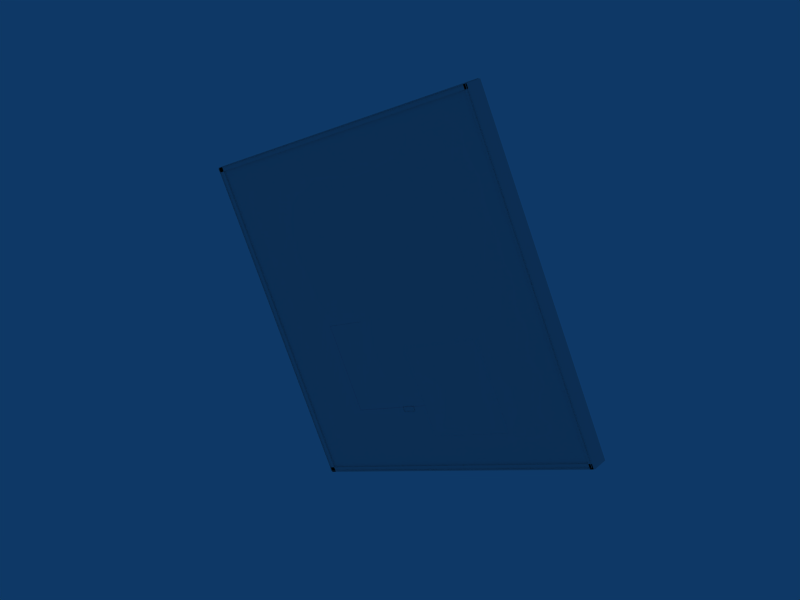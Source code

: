 # Source: GlassHouse.blend  (saved by Blender 2.43.0; exported with 4.5.12 LTS)
import bpy
from mathutils import Matrix  # noqa: F401  (used for matrix-valued properties, if any)

bpy.ops.wm.read_factory_settings(use_empty=True)
scene = bpy.context.scene
scene.name = 'Scene'

# ---- collections
col_collection_1 = bpy.data.collections.new('Collection 1'); scene.collection.children.link(col_collection_1)

# ---- materials (node trees are filled in below, after node groups)
mat_greatroombase = bpy.data.materials.new('GreatroomBase')
mat_greatroombase.alpha_threshold = 0.0
mat_greatroombase.diffuse_color = (1.0, 0.601, 0.7015, 1.0)
mat_greatroombase.roughness = 0.5
mat_greatroombase.line_color = (0.0, 0.0, 0.0, 1.0)
mat_sunroomfloor = bpy.data.materials.new('SunroomFloor')
mat_sunroomfloor.alpha_threshold = 0.0
mat_sunroomfloor.diffuse_color = (0.8871, 0.8, 0.8, 1.0)
mat_sunroomfloor.roughness = 0.5
mat_sunroomfloor.line_color = (0.0, 0.0, 0.0, 1.0)
mat_sunroomglass = bpy.data.materials.new('SunroomGlass')
mat_sunroomglass.alpha_threshold = 0.0
mat_sunroomglass.diffuse_color = (0.7129, 0.8, 0.9119, 1.0)
mat_sunroomglass.roughness = 0.5
mat_sunroomglass.line_color = (0.0, 0.0, 0.0, 0.49)
mat_roofing = bpy.data.materials.new('Roofing')
mat_roofing.alpha_threshold = 0.0
mat_roofing.roughness = 0.5
mat_roofing.line_color = (0.0, 0.0, 0.0, 1.0)
mat_posts = bpy.data.materials.new('Posts')
mat_posts.alpha_threshold = 0.0
mat_posts.diffuse_color = (0.3282, 0.3282, 0.3282, 1.0)
mat_posts.roughness = 0.5
mat_posts.line_color = (0.0, 0.0, 0.0, 1.0)

# ---- material node trees

# ---- world
world_world = bpy.data.worlds.new('World'); scene.world = world_world
world_world.color = (0.05656, 0.2208, 0.4)
world_world.use_sun_shadow = False
world_world.sun_shadow_jitter_overblur = 0.0
world_world.cycles.sampling_method = 'MANUAL'
world_world.cycles.sample_map_resolution = 256

# ---- meshes
me_mesh_005 = bpy.data.meshes.new('Mesh.005')
me_mesh_005.from_pydata([(-13.0, 13.0, -139.3), (13.0, 13.0, -139.3), (0.08067, -13.0, -139.3), (13.0, -13.0, -139.3), (0.2291, -12.39, -13.0), (-12.24, 12.39, -13.0), (12.55, -12.39, -13.0), (12.55, 12.39, -13.0)], [], [(7, 1, 3, 6), (5, 0, 1, 7), (4, 6, 3, 2)])
me_mesh_005.materials.append(mat_greatroombase)
me_mesh_005.use_remesh_preserve_volume = False
me_mesh_005.use_remesh_preserve_attributes = False
me_mesh_005.use_mirror_vertex_groups = False
me_mesh_005.update()
me_cube_039 = bpy.data.meshes.new('Cube.039')
me_cube_039.from_pydata([(65.83, 5.746, 27.64), (65.83, -0.7051, 27.64), (-65.83, -0.7051, 27.64), (-65.83, 5.746, 27.64), (65.83, 5.746, 29.61), (65.82, -0.7051, 29.61), (-65.83, -0.7051, 29.61), (-65.83, 5.746, 29.61)], [], [(0, 1, 2, 3), (4, 7, 6, 5), (0, 4, 5, 1), (1, 5, 6, 2), (2, 6, 7, 3), (4, 0, 3, 7)])
_uv = me_cube_039.uv_layers.new(name='UVTex')
_uv.uv.foreach_set('vector', [12.43, -5.828, 12.19, -2.838, -10.85, -2.838, -10.6, -5.828, 12.02, 3.139, -11.02, 3.139, -11.19, 0.1291, 11.85, 0.1292, 21.95, -1.709, 21.6, 1.258, 11.85, 0.1292, 12.19, -2.838, 12.19, -2.838, 11.85, 0.1292, -11.19, 0.1291, -10.85, -2.838, -10.85, -2.838, -11.19, 0.1291, -20.95, -0.9995, -20.6, -3.967, 12.02, 3.139, 11.67, 6.106, -11.36, 6.106, -11.02, 3.139])
me_cube_039.use_remesh_preserve_volume = False
me_cube_039.use_remesh_preserve_attributes = False
me_cube_039.use_mirror_vertex_groups = False
me_cube_039.update()
me_cube_038 = bpy.data.meshes.new('Cube.038')
me_cube_038.from_pydata([(65.83, 5.746, 27.64), (65.83, -0.7051, 27.64), (-65.83, -0.7051, 27.64), (-65.83, 5.746, 27.64), (65.83, 5.746, 29.61), (65.82, -0.7051, 29.61), (-65.83, -0.7051, 29.61), (-65.83, 5.746, 29.61)], [], [(0, 1, 2, 3), (4, 7, 6, 5), (0, 4, 5, 1), (1, 5, 6, 2), (2, 6, 7, 3), (4, 0, 3, 7)])
_uv = me_cube_038.uv_layers.new(name='UVTex')
_uv.uv.foreach_set('vector', [12.43, -5.828, 12.19, -2.838, -10.85, -2.838, -10.6, -5.828, 12.02, 3.139, -11.02, 3.139, -11.19, 0.1291, 11.85, 0.1292, 21.95, -1.709, 21.6, 1.258, 11.85, 0.1292, 12.19, -2.838, 12.19, -2.838, 11.85, 0.1292, -11.19, 0.1291, -10.85, -2.838, -10.85, -2.838, -11.19, 0.1291, -20.95, -0.9995, -20.6, -3.967, 12.02, 3.139, 11.67, 6.106, -11.36, 6.106, -11.02, 3.139])
me_cube_038.use_remesh_preserve_volume = False
me_cube_038.use_remesh_preserve_attributes = False
me_cube_038.use_mirror_vertex_groups = False
me_cube_038.update()
me_cube_029 = bpy.data.meshes.new('Cube.029')
me_cube_029.from_pydata([(65.83, 5.746, 27.64), (65.83, -0.7051, 27.64), (-65.83, -0.7051, 27.64), (-65.83, 5.746, 27.64), (65.83, 5.746, 29.61), (65.82, -0.7051, 29.61), (-65.83, -0.7051, 29.61), (-65.83, 5.746, 29.61)], [], [(0, 1, 2, 3), (4, 7, 6, 5), (0, 4, 5, 1), (1, 5, 6, 2), (2, 6, 7, 3), (4, 0, 3, 7)])
_uv = me_cube_029.uv_layers.new(name='UVTex')
_uv.uv.foreach_set('vector', [12.43, -5.828, 12.19, -2.838, -10.85, -2.838, -10.6, -5.828, 12.02, 3.139, -11.02, 3.139, -11.19, 0.1291, 11.85, 0.1292, 21.95, -1.709, 21.6, 1.258, 11.85, 0.1292, 12.19, -2.838, 12.19, -2.838, 11.85, 0.1292, -11.19, 0.1291, -10.85, -2.838, -10.85, -2.838, -11.19, 0.1291, -20.95, -0.9995, -20.6, -3.967, 12.02, 3.139, 11.67, 6.106, -11.36, 6.106, -11.02, 3.139])
me_cube_029.use_remesh_preserve_volume = False
me_cube_029.use_remesh_preserve_attributes = False
me_cube_029.use_mirror_vertex_groups = False
me_cube_029.update()
me_cube_017 = bpy.data.meshes.new('Cube.017')
me_cube_017.from_pydata([(65.83, 5.746, 27.64), (65.83, -0.7051, 27.64), (-65.83, -0.7051, 27.64), (-65.83, 5.746, 27.64), (65.83, 5.746, 29.61), (65.82, -0.7051, 29.61), (-65.83, -0.7051, 29.61), (-65.83, 5.746, 29.61)], [], [(0, 1, 2, 3), (4, 7, 6, 5), (0, 4, 5, 1), (1, 5, 6, 2), (2, 6, 7, 3), (4, 0, 3, 7)])
_uv = me_cube_017.uv_layers.new(name='UVTex')
_uv.uv.foreach_set('vector', [12.43, -5.828, 12.19, -2.838, -10.85, -2.838, -10.6, -5.828, 12.02, 3.139, -11.02, 3.139, -11.19, 0.1291, 11.85, 0.1292, 21.95, -1.709, 21.6, 1.258, 11.85, 0.1292, 12.19, -2.838, 12.19, -2.838, 11.85, 0.1292, -11.19, 0.1291, -10.85, -2.838, -10.85, -2.838, -11.19, 0.1291, -20.95, -0.9995, -20.6, -3.967, 12.02, 3.139, 11.67, 6.106, -11.36, 6.106, -11.02, 3.139])
me_cube_017.use_remesh_preserve_volume = False
me_cube_017.use_remesh_preserve_attributes = False
me_cube_017.use_mirror_vertex_groups = False
me_cube_017.update()
me_cube = bpy.data.meshes.new('Cube')
me_cube.from_pydata([(65.52, 0.5221, -65.52), (65.52, -0.5221, -65.52), (-65.52, -0.5221, -65.52), (-65.52, 0.5221, -65.52), (65.52, 0.5221, 65.52), (65.52, -0.5221, 65.52), (-65.52, -0.5221, 65.52), (-65.52, 0.5221, 65.52)], [], [(0, 1, 2, 3), (4, 7, 6, 5), (0, 4, 5, 1), (2, 6, 7, 3), (4, 0, 3, 7)])
_uv = me_cube.uv_layers.new(name='UVTex')
_uv.uv.foreach_set('vector', [10.47, 10.35, 13.56, 13.42, -12.57, 13.46, -9.243, 10.37, 10.43, -9.421, -9.244, -9.412, -12.57, -12.41, 13.57, -12.46, 10.47, 10.35, 10.43, -9.421, 13.57, -12.46, 13.56, 13.42, -12.57, 13.46, -12.57, -12.41, -9.244, -9.412, -9.243, 10.37, 10.43, -9.421, 10.47, 10.35, -9.243, 10.37, -9.244, -9.412])
me_cube.use_remesh_preserve_volume = False
me_cube.use_remesh_preserve_attributes = False
me_cube.use_mirror_vertex_groups = False
me_cube.update()
me_cube_037 = bpy.data.meshes.new('Cube.037')
me_cube_037.from_pydata([(-13.0, 13.0, -197.6), (13.0, 13.0, -197.6), (-13.0, -13.0, -197.6), (13.0, -13.0, -197.6), (-11.88, 11.88, -13.0), (-11.88, -11.88, -13.0), (11.88, -11.88, -13.0), (11.88, 11.88, -13.0)], [], [(0, 2, 5, 4), (1, 0, 4, 7), (7, 6, 3, 1), (6, 5, 2, 3), (7, 4, 5, 6)])
me_cube_037.materials.append(mat_greatroombase)
me_cube_037.use_remesh_preserve_volume = False
me_cube_037.use_remesh_preserve_attributes = False
me_cube_037.use_mirror_vertex_groups = False
me_cube_037.update()
me_cube_036 = bpy.data.meshes.new('Cube.036')
me_cube_036.from_pydata([(1.0, 1.0, -1.0), (1.0, -1.0, -1.0), (-1.0, -1.0, -1.0), (-1.0, 1.0, -1.0), (1.0, 1.0, 1.0), (1.0, -1.0, 1.0), (-1.0, -1.0, 1.0), (-1.0, 1.0, 1.0)], [], [(0, 1, 2, 3), (4, 7, 6, 5), (0, 4, 5, 1), (2, 6, 7, 3), (4, 0, 3, 7)])
me_cube_036.materials.append(mat_sunroomfloor)
me_cube_036.use_remesh_preserve_volume = False
me_cube_036.use_remesh_preserve_attributes = False
me_cube_036.use_mirror_vertex_groups = False
me_cube_036.update()
me_cube_035 = bpy.data.meshes.new('Cube.035')
me_cube_035.from_pydata([(3.0, 0.4887, -1.0), (3.0, 0.01207, -1.0), (-1.0, 0.01207, -1.0), (-1.0, 0.4887, -1.0), (1.018, 0.4887, 3.0), (1.018, 0.01206, 3.0), (-1.0, 0.01207, 3.0), (-1.0, 0.4887, 3.0), (1.018, 0.4887, 13.32), (-1.0, 0.4887, 13.32), (-1.0, 0.01207, 13.32), (1.018, 0.01206, 13.32), (16.54, 0.4887, -1.0), (16.54, 0.4887, 3.0), (16.54, 0.01207, -1.0), (16.54, 0.01206, 3.0)], [], [(0, 1, 2, 3), (1, 5, 6, 2), (2, 6, 7, 3), (4, 0, 3, 7), (4, 7, 9, 8), (7, 6, 10, 9), (6, 5, 11, 10), (5, 4, 8, 11), (8, 9, 10, 11), (0, 4, 13, 12), (5, 1, 14, 15), (4, 5, 15, 13), (1, 0, 12, 14), (12, 13, 15, 14)])
me_cube_035.materials.append(mat_sunroomfloor)
me_cube_035.use_remesh_preserve_volume = False
me_cube_035.use_remesh_preserve_attributes = False
me_cube_035.use_mirror_vertex_groups = False
me_cube_035.update()
me_mesh_004 = bpy.data.meshes.new('Mesh.004')
me_mesh_004.from_pydata([(12.88, -12.8, 1240.0), (-12.84, 12.8, 724.4), (12.88, 12.89, 713.2), (-12.84, 12.8, 13.0), (12.88, 12.89, 13.0), (12.88, -12.8, 13.0), (-7.584, 12.74, 718.8), (-7.584, 12.74, 13.0), (-5.317, 12.71, 716.0), (-5.317, 12.71, 13.0), (-7.584, 12.74, 456.4), (-5.317, 12.71, 455.0), (0.3242, -12.8, 1240.0), (0.3242, -12.8, 13.0)], [], [(5, 0, 2, 4), (10, 1, 3), (7, 10, 3), (10, 6, 1), (11, 4, 2), (8, 11, 2), (11, 9, 4), (6, 10, 11, 8), (12, 0, 5, 13)])
me_mesh_004.materials.append(mat_sunroomglass)
me_mesh_004.use_remesh_preserve_volume = False
me_mesh_004.use_remesh_preserve_attributes = False
me_mesh_004.use_mirror_vertex_groups = False
me_mesh_004.update()
me_mesh_003 = bpy.data.meshes.new('Mesh.003')
me_mesh_003.from_pydata([(-13.0, 13.0, -139.3), (13.0, 13.0, -139.3), (0.08067, -13.0, -139.3), (13.0, -13.0, -139.3), (0.08067, -13.0, -13.0), (-13.0, 13.0, -13.0), (13.0, -13.0, -13.0), (13.0, 13.0, -13.0)], [], [(7, 1, 3, 6), (5, 0, 1, 7), (4, 6, 3, 2)])
me_mesh_003.materials.append(mat_greatroombase)
me_mesh_003.use_remesh_preserve_volume = False
me_mesh_003.use_remesh_preserve_attributes = False
me_mesh_003.use_mirror_vertex_groups = False
me_mesh_003.update()
me_cube_034 = bpy.data.meshes.new('Cube.034')
me_cube_034.from_pydata([(-10.98, -12.73, 1026.0), (-12.8, -12.64, 1026.0), (-12.83, -12.71, 1026.0), (-12.77, 11.38, 1026.0), (-10.98, -12.73, 41.25), (-12.8, -12.64, 41.25), (-12.83, -12.71, 41.25), (-12.77, 11.38, 41.25), (12.91, 2.598, 41.25), (12.91, 2.598, 1018.0), (-4.806, -12.82, 1018.0), (12.74, -12.82, 1018.0), (-4.806, -12.82, 41.25), (12.74, -12.82, 41.25)], [], [(4, 0, 1, 5), (6, 2, 3, 7), (9, 11, 13, 8), (13, 11, 10, 12)])
me_cube_034.materials.append(mat_sunroomglass)
me_cube_034.use_remesh_preserve_volume = False
me_cube_034.use_remesh_preserve_attributes = False
me_cube_034.use_mirror_vertex_groups = False
me_cube_034.update()
me_cube_033 = bpy.data.meshes.new('Cube.033')
me_cube_033.from_pydata([(-12.97, 13.0, 130.6), (-12.97, -13.0, 130.6), (-12.97, 13.0, 13.0), (-12.97, -13.0, 13.0), (12.91, 13.0, 13.0), (12.91, -13.0, 13.0), (-12.97, -13.0, 13.0), (-12.97, 13.0, 13.0), (12.91, 13.0, 130.6), (12.91, -13.0, 130.6), (-12.97, -13.0, 130.6), (-12.97, 13.0, 130.6), (-5.022, -13.0, 13.0), (-5.022, -13.0, 130.6), (-10.99, -13.0, 13.0), (-10.99, -13.0, 130.6)], [], [(0, 2, 3, 1), (11, 8, 4, 7), (4, 8, 9, 5), (9, 13, 12, 5), (15, 10, 6, 14)])
me_cube_033.materials.append(mat_greatroombase)
me_cube_033.use_remesh_preserve_volume = False
me_cube_033.use_remesh_preserve_attributes = False
me_cube_033.use_mirror_vertex_groups = False
me_cube_033.update()
me_cube_032 = bpy.data.meshes.new('Cube.032')
me_cube_032.from_pydata([(-13.0, 13.0, 845.0), (-13.0, -13.0, 845.0), (13.0, -13.0, 845.0), (13.0, 13.0, 845.0), (-13.0, 13.0, 13.0), (-13.0, -13.0, 13.0), (13.1, -13.0, 13.0), (13.0, 13.0, 13.0), (13.0, 3.763, 845.0), (13.0, 3.763, 13.0), (13.1, -13.0, 758.0), (13.0, 3.763, 478.4), (13.0, 3.763, 478.4), (13.1, -13.0, 758.0), (13.0, 3.763, 13.0), (13.0, 3.763, 845.0), (13.0, 13.0, 13.0), (13.1, -13.0, 13.0), (-13.0, -13.0, 13.0), (-13.0, 13.0, 13.0), (13.0, 13.0, 845.0), (13.0, -13.0, 845.0), (-13.0, -13.0, 845.0), (-13.0, 13.0, 845.0)], [], [(0, 4, 7, 3), (4, 0, 1, 5), (10, 5, 1), (2, 10, 1), (10, 6, 5), (8, 11, 10, 2), (11, 3, 7), (9, 11, 7), (11, 8, 3), (12, 20, 15), (14, 16, 12), (12, 16, 20), (15, 21, 13, 12), (13, 18, 17), (21, 22, 13), (13, 22, 18), (19, 18, 22, 23), (23, 20, 16, 19)])
me_cube_032.materials.append(mat_roofing)
me_cube_032.use_remesh_preserve_volume = False
me_cube_032.use_remesh_preserve_attributes = False
me_cube_032.use_mirror_vertex_groups = False
me_cube_032.update()
me_cube_030 = bpy.data.meshes.new('Cube.030')
me_cube_030.from_pydata([(-10.98, -12.73, 1026.0), (-12.8, -12.64, 1026.0), (-12.83, -12.71, 1026.0), (-12.77, 11.38, 1026.0), (-10.98, -12.73, 57.32), (-12.8, -12.64, 57.32), (-12.83, -12.71, 57.32), (-12.77, 11.38, 57.32), (12.91, 2.811, 57.32), (12.91, 2.811, 1018.0), (-4.806, -12.82, 1018.0), (12.74, -12.82, 1018.0), (-4.806, -12.82, 57.32), (12.74, -12.82, 57.32)], [], [(1, 0, 4, 5), (6, 7, 3, 2), (9, 8, 13, 11), (13, 12, 10, 11)])
me_cube_030.materials.append(mat_sunroomglass)
me_cube_030.use_remesh_preserve_volume = False
me_cube_030.use_remesh_preserve_attributes = False
me_cube_030.use_mirror_vertex_groups = False
me_cube_030.update()
me_cube_028 = bpy.data.meshes.new('Cube.028')
me_cube_028.from_pydata([(1.0, 1.0, -1.0), (1.0, -1.0, -1.0), (-1.0, -1.0, -1.0), (-1.0, 1.0, -1.0), (1.0, 1.0, 1.0), (1.0, -1.0, 1.0), (-1.0, -1.0, 1.0), (-1.0, 1.0, 1.0)], [], [(0, 1, 2, 3), (4, 7, 6, 5), (0, 4, 5, 1), (1, 5, 6, 2), (2, 6, 7, 3), (4, 0, 3, 7)])
me_cube_028.materials.append(mat_posts)
me_cube_028.use_remesh_preserve_volume = False
me_cube_028.use_remesh_preserve_attributes = False
me_cube_028.use_mirror_vertex_groups = False
me_cube_028.update()
me_cube_027 = bpy.data.meshes.new('Cube.027')
me_cube_027.from_pydata([(1.0, 1.0, -1.0), (1.0, -1.0, -1.0), (-1.0, -1.0, -1.0), (-1.0, 1.0, -1.0), (1.0, 1.0, 1.0), (1.0, -1.0, 1.0), (-1.0, -1.0, 1.0), (-1.0, 1.0, 1.0)], [], [(0, 1, 2, 3), (4, 7, 6, 5), (0, 4, 5, 1), (1, 5, 6, 2), (2, 6, 7, 3), (4, 0, 3, 7)])
me_cube_027.materials.append(mat_posts)
me_cube_027.use_remesh_preserve_volume = False
me_cube_027.use_remesh_preserve_attributes = False
me_cube_027.use_mirror_vertex_groups = False
me_cube_027.update()
me_cube_026 = bpy.data.meshes.new('Cube.026')
me_cube_026.from_pydata([(1.0, 1.491, -1.0), (1.0, -1.0, -1.0), (-1.0, -1.0, -1.0), (-1.0, 1.491, -1.0), (1.0, 1.491, 1.0), (1.0, -1.0, 1.0), (-1.0, -1.0, 1.0), (-1.0, 1.491, 1.0)], [], [(0, 1, 2, 3), (4, 7, 6, 5), (0, 4, 5, 1), (1, 5, 6, 2), (2, 6, 7, 3), (4, 0, 3, 7)])
me_cube_026.materials.append(mat_posts)
me_cube_026.use_remesh_preserve_volume = False
me_cube_026.use_remesh_preserve_attributes = False
me_cube_026.use_mirror_vertex_groups = False
me_cube_026.update()
me_cube_025 = bpy.data.meshes.new('Cube.025')
me_cube_025.from_pydata([(1.0, 1.491, -1.0), (1.0, -1.0, -1.0), (-1.0, -1.0, -1.0), (-1.0, 1.491, -1.0), (1.0, 1.491, 1.0), (1.0, -1.0, 1.0), (-1.0, -1.0, 1.0), (-1.0, 1.491, 1.0)], [], [(0, 1, 2, 3), (4, 7, 6, 5), (0, 4, 5, 1), (1, 5, 6, 2), (2, 6, 7, 3), (4, 0, 3, 7)])
me_cube_025.materials.append(mat_posts)
me_cube_025.use_remesh_preserve_volume = False
me_cube_025.use_remesh_preserve_attributes = False
me_cube_025.use_mirror_vertex_groups = False
me_cube_025.update()
me_cube_024 = bpy.data.meshes.new('Cube.024')
me_cube_024.from_pydata([(1.0, 1.491, -1.0), (1.0, -1.0, -1.0), (-1.0, -1.0, -1.0), (-1.0, 1.491, -1.0), (1.0, 1.491, 1.0), (1.0, -1.0, 1.0), (-1.0, -1.0, 1.0), (-1.0, 1.491, 1.0)], [], [(0, 1, 2, 3), (4, 7, 6, 5), (0, 4, 5, 1), (1, 5, 6, 2), (2, 6, 7, 3), (4, 0, 3, 7)])
me_cube_024.materials.append(mat_posts)
me_cube_024.use_remesh_preserve_volume = False
me_cube_024.use_remesh_preserve_attributes = False
me_cube_024.use_mirror_vertex_groups = False
me_cube_024.update()
me_cube_023 = bpy.data.meshes.new('Cube.023')
me_cube_023.from_pydata([(1.0, 1.491, -1.0), (1.0, -1.0, -1.0), (-1.0, -1.0, -1.0), (-1.0, 1.491, -1.0), (1.0, 1.491, 1.0), (1.0, -1.0, 1.0), (-1.0, -1.0, 1.0), (-1.0, 1.491, 1.0)], [], [(0, 1, 2, 3), (4, 7, 6, 5), (0, 4, 5, 1), (1, 5, 6, 2), (2, 6, 7, 3), (4, 0, 3, 7)])
me_cube_023.materials.append(mat_posts)
me_cube_023.use_remesh_preserve_volume = False
me_cube_023.use_remesh_preserve_attributes = False
me_cube_023.use_mirror_vertex_groups = False
me_cube_023.update()
me_cube_022 = bpy.data.meshes.new('Cube.022')
me_cube_022.from_pydata([(1.0, 1.491, -1.0), (1.0, -1.0, -1.0), (-1.0, -1.0, -1.0), (-1.0, 1.491, -1.0), (1.0, 1.491, 1.0), (1.0, -1.0, 1.0), (-1.0, -1.0, 1.0), (-1.0, 1.491, 1.0)], [], [(0, 1, 2, 3), (4, 7, 6, 5), (0, 4, 5, 1), (1, 5, 6, 2), (2, 6, 7, 3), (4, 0, 3, 7)])
me_cube_022.materials.append(mat_posts)
me_cube_022.use_remesh_preserve_volume = False
me_cube_022.use_remesh_preserve_attributes = False
me_cube_022.use_mirror_vertex_groups = False
me_cube_022.update()
me_cube_021 = bpy.data.meshes.new('Cube.021')
me_cube_021.from_pydata([(1.0, 1.0, -1.0), (1.0, -1.0, -1.0), (-1.0, -1.0, -1.0), (-1.0, 1.0, -1.0), (1.0, 1.0, 1.0), (1.0, -1.0, 1.0), (-1.0, -1.0, 1.0), (-1.0, 1.0, 1.0)], [], [(0, 1, 2, 3), (4, 7, 6, 5), (0, 4, 5, 1), (1, 5, 6, 2), (2, 6, 7, 3), (4, 0, 3, 7)])
me_cube_021.materials.append(mat_posts)
me_cube_021.use_remesh_preserve_volume = False
me_cube_021.use_remesh_preserve_attributes = False
me_cube_021.use_mirror_vertex_groups = False
me_cube_021.update()
me_cube_020 = bpy.data.meshes.new('Cube.020')
me_cube_020.from_pydata([(1.0, 1.0, -1.0), (1.0, -1.0, -1.0), (-1.0, -1.0, -1.0), (-1.0, 1.0, -1.0), (1.0, 1.0, 1.0), (1.0, -1.0, 1.0), (-1.0, -1.0, 1.0), (-1.0, 1.0, 1.0)], [], [(0, 1, 2, 3), (4, 7, 6, 5), (0, 4, 5, 1), (1, 5, 6, 2), (2, 6, 7, 3), (4, 0, 3, 7)])
me_cube_020.materials.append(mat_posts)
me_cube_020.use_remesh_preserve_volume = False
me_cube_020.use_remesh_preserve_attributes = False
me_cube_020.use_mirror_vertex_groups = False
me_cube_020.update()
me_cube_019 = bpy.data.meshes.new('Cube.019')
me_cube_019.from_pydata([(-13.0, 13.0, -197.6), (13.0, 13.0, -197.6), (-13.0, -13.0, -197.6), (13.0, -13.0, -197.6), (-13.0, 13.0, -13.0), (-13.0, -13.0, -13.0), (13.0, -13.0, -13.0), (13.0, 13.0, -13.0), (13.0, 13.0, -13.0), (13.0, -13.0, -13.0), (-13.0, -13.0, -13.0), (-13.0, 13.0, -13.0), (13.0, -13.0, -197.6), (-13.0, -13.0, -197.6), (13.0, 13.0, -197.6), (-13.0, 13.0, -197.6)], [], [(0, 2, 5, 4), (1, 0, 4, 7), (7, 6, 3, 1), (6, 5, 2, 3), (7, 4, 5, 6), (8, 9, 10, 11), (9, 12, 13, 10), (8, 14, 12, 9), (14, 8, 11, 15), (15, 11, 10, 13)])
me_cube_019.materials.append(mat_greatroombase)
me_cube_019.use_remesh_preserve_volume = False
me_cube_019.use_remesh_preserve_attributes = False
me_cube_019.use_mirror_vertex_groups = False
me_cube_019.update()
me_cube_018 = bpy.data.meshes.new('Cube.018')
me_cube_018.from_pydata([(-13.0, 13.0, 130.6), (-13.0, -13.0, 130.6), (-13.0, 13.0, 13.0), (-13.0, -13.0, 13.0), (13.0, 13.0, 13.0), (13.0, -13.0, 13.0), (-13.0, -13.0, 13.0), (-13.0, 13.0, 13.0), (13.0, 13.0, 130.6), (13.0, -13.0, 130.6), (-13.0, -13.0, 130.6), (-13.0, 13.0, 130.6), (-5.021, -13.0, 13.0), (-5.021, -13.0, 130.6), (-10.91, -13.0, 13.0), (-10.91, -13.0, 130.6)], [], [(0, 1, 3, 2), (11, 7, 4, 8), (4, 5, 9, 8), (9, 5, 12, 13), (15, 14, 6, 10)])
me_cube_018.materials.append(mat_greatroombase)
me_cube_018.use_remesh_preserve_volume = False
me_cube_018.use_remesh_preserve_attributes = False
me_cube_018.use_mirror_vertex_groups = False
me_cube_018.update()
me_cube_016 = bpy.data.meshes.new('Cube.016')
me_cube_016.from_pydata([(1.0, 1.0, -1.0), (1.0, -1.0, -1.0), (-1.0, -1.0, -1.0), (-1.0, 1.0, -1.0), (1.0, 1.0, 1.0), (1.0, -1.0, 1.0), (-1.0, -1.0, 1.0), (-1.0, 1.0, 1.0)], [], [(0, 1, 2, 3), (4, 7, 6, 5), (0, 4, 5, 1), (1, 5, 6, 2), (2, 6, 7, 3), (4, 0, 3, 7)])
me_cube_016.materials.append(mat_posts)
me_cube_016.use_remesh_preserve_volume = False
me_cube_016.use_remesh_preserve_attributes = False
me_cube_016.use_mirror_vertex_groups = False
me_cube_016.update()
me_cube_015 = bpy.data.meshes.new('Cube.015')
me_cube_015.from_pydata([(1.0, 0.1882, -1.0), (1.0, -1.0, -1.0), (-1.0, -1.0, -1.0), (-1.0, 0.1882, -1.0), (1.0, 0.1882, 1.0), (1.0, -1.0, 1.0), (-1.0, -1.0, 1.0), (-1.0, 0.1882, 1.0)], [], [(0, 1, 2, 3), (4, 7, 6, 5), (0, 4, 5, 1), (1, 5, 6, 2), (2, 6, 7, 3), (4, 0, 3, 7)])
me_cube_015.materials.append(mat_posts)
me_cube_015.use_remesh_preserve_volume = False
me_cube_015.use_remesh_preserve_attributes = False
me_cube_015.use_mirror_vertex_groups = False
me_cube_015.update()
me_cube_014 = bpy.data.meshes.new('Cube.014')
me_cube_014.from_pydata([(1.0, 0.1882, -1.0), (1.0, -1.0, -1.0), (-1.0, -1.0, -1.0), (-1.0, 0.1882, -1.0), (1.0, 0.1882, 1.0), (1.0, -1.0, 1.0), (-1.0, -1.0, 1.0), (-1.0, 0.1882, 1.0)], [], [(0, 1, 2, 3), (4, 7, 6, 5), (0, 4, 5, 1), (1, 5, 6, 2), (2, 6, 7, 3), (4, 0, 3, 7)])
me_cube_014.materials.append(mat_posts)
me_cube_014.use_remesh_preserve_volume = False
me_cube_014.use_remesh_preserve_attributes = False
me_cube_014.use_mirror_vertex_groups = False
me_cube_014.update()
me_cube_013 = bpy.data.meshes.new('Cube.013')
me_cube_013.from_pydata([(1.0, 0.1882, -1.0), (1.0, -1.0, -1.0), (-1.0, -1.0, -1.0), (-1.0, 0.1882, -1.0), (1.0, 0.1882, 1.0), (1.0, -1.0, 1.0), (-1.0, -1.0, 1.0), (-1.0, 0.1882, 1.0)], [], [(0, 1, 2, 3), (4, 7, 6, 5), (0, 4, 5, 1), (1, 5, 6, 2), (2, 6, 7, 3), (4, 0, 3, 7)])
me_cube_013.materials.append(mat_posts)
me_cube_013.use_remesh_preserve_volume = False
me_cube_013.use_remesh_preserve_attributes = False
me_cube_013.use_mirror_vertex_groups = False
me_cube_013.update()
me_cube_012 = bpy.data.meshes.new('Cube.012')
me_cube_012.from_pydata([(1.0, 0.1882, -1.0), (1.0, -1.0, -1.0), (-1.0, -1.0, -1.0), (-1.0, 0.1882, -1.0), (1.0, 0.1882, 1.0), (1.0, -1.0, 1.0), (-1.0, -1.0, 1.0), (-1.0, 0.1882, 1.0)], [], [(0, 1, 2, 3), (4, 7, 6, 5), (0, 4, 5, 1), (1, 5, 6, 2), (2, 6, 7, 3), (4, 0, 3, 7)])
me_cube_012.materials.append(mat_posts)
me_cube_012.use_remesh_preserve_volume = False
me_cube_012.use_remesh_preserve_attributes = False
me_cube_012.use_mirror_vertex_groups = False
me_cube_012.update()
me_cube_011 = bpy.data.meshes.new('Cube.011')
me_cube_011.from_pydata([(1.0, 0.4993, -1.0), (1.0, -1.0, -1.0), (-1.0, -1.0, -1.0), (-1.0, 0.4993, -1.0), (1.0, 0.4993, 1.0), (1.0, -1.0, 1.0), (-1.0, -1.0, 1.0), (-1.0, 0.4993, 1.0)], [], [(0, 1, 2, 3), (4, 7, 6, 5), (0, 4, 5, 1), (1, 5, 6, 2), (2, 6, 7, 3), (4, 0, 3, 7)])
me_cube_011.materials.append(mat_posts)
me_cube_011.use_remesh_preserve_volume = False
me_cube_011.use_remesh_preserve_attributes = False
me_cube_011.use_mirror_vertex_groups = False
me_cube_011.update()
me_cube_010 = bpy.data.meshes.new('Cube.010')
me_cube_010.from_pydata([(1.0, 1.0, -1.0), (1.0, -1.0, -1.0), (-1.0, -1.0, -1.0), (-1.0, 1.0, -1.0), (1.0, 1.0, 1.0), (1.0, -1.0, 1.0), (-1.0, -1.0, 1.0), (-1.0, 1.0, 1.0)], [], [(0, 1, 2, 3), (4, 7, 6, 5), (0, 4, 5, 1), (1, 5, 6, 2), (2, 6, 7, 3), (4, 0, 3, 7)])
me_cube_010.materials.append(mat_posts)
me_cube_010.use_remesh_preserve_volume = False
me_cube_010.use_remesh_preserve_attributes = False
me_cube_010.use_mirror_vertex_groups = False
me_cube_010.update()
me_mesh_002 = bpy.data.meshes.new('Mesh.002')
me_mesh_002.from_pydata([(12.88, -12.8, 1240.0), (-12.84, 12.8, 724.4), (12.88, 12.89, 713.2), (-12.84, 12.8, 13.0), (12.88, 12.89, 13.0), (12.88, -12.8, 13.0), (-7.584, 12.74, 718.8), (-7.584, 12.74, 13.0), (-5.317, 12.71, 716.0), (-5.317, 12.71, 13.0), (-7.584, 12.74, 456.4), (-5.317, 12.71, 455.0), (0.3242, -12.8, 1240.0), (0.3242, -12.8, 13.0)], [], [(2, 0, 5, 4), (10, 3, 1), (7, 3, 10), (10, 1, 6), (11, 2, 4), (8, 2, 11), (11, 4, 9), (6, 8, 11, 10), (5, 0, 12, 13)])
me_mesh_002.materials.append(mat_sunroomglass)
me_mesh_002.use_remesh_preserve_volume = False
me_mesh_002.use_remesh_preserve_attributes = False
me_mesh_002.use_mirror_vertex_groups = False
me_mesh_002.update()
me_mesh = bpy.data.meshes.new('Mesh')
me_mesh.from_pydata([(13.0, 13.0, -13.0), (13.0, -13.0, -13.0), (13.0, -13.0, 13.0), (13.0, 13.0, 13.0), (-13.0, 13.0, -13.0), (-13.0, 13.0, 13.0), (0.08067, -3.958, -13.0), (0.08067, -13.0, -13.0), (0.08067, -13.0, 13.0), (0.08067, -3.958, 13.0), (-13.0, -3.958, 13.0), (-13.0, -3.958, -13.0)], [], [(0, 1, 2, 3), (4, 0, 3, 5), (1, 7, 8, 2), (2, 8, 9, 3), (7, 6, 9, 8), (4, 5, 10, 11), (9, 6, 11, 10), (5, 3, 9, 10)])
me_mesh.materials.append(mat_sunroomfloor)
me_mesh.use_remesh_preserve_volume = False
me_mesh.use_remesh_preserve_attributes = False
me_mesh.use_mirror_vertex_groups = False
me_mesh.update()
me_cube_008 = bpy.data.meshes.new('Cube.008')
me_cube_008.from_pydata([(13.0, 13.0, -13.0), (13.0, -13.9, -13.0), (-13.0, -13.9, -13.0), (-13.0, 13.0, -13.0), (13.0, 13.0, 13.0), (13.0, -13.9, 13.0), (-13.0, -13.9, 13.0), (-13.0, 13.0, 13.0)], [], [(0, 3, 2, 1), (4, 5, 6, 7), (0, 1, 5, 4), (1, 2, 6, 5), (2, 3, 7, 6), (3, 0, 4, 7)])
me_cube_008.materials.append(mat_roofing)
me_cube_008.use_remesh_preserve_volume = False
me_cube_008.use_remesh_preserve_attributes = False
me_cube_008.use_mirror_vertex_groups = False
me_cube_008.update()
me_cube_007 = bpy.data.meshes.new('Cube.007')
me_cube_007.from_pydata([(13.0, 13.63, -13.0), (13.0, -13.62, -13.0), (-13.0, -13.62, -13.0), (-13.0, 13.63, -13.0), (13.0, 13.63, 13.0), (13.0, -13.62, 13.0), (-13.0, -13.62, 13.0), (-13.0, 13.63, 13.0)], [], [(0, 3, 2, 1), (4, 5, 6, 7), (0, 1, 5, 4), (1, 2, 6, 5), (2, 3, 7, 6), (3, 0, 4, 7)])
me_cube_007.materials.append(mat_roofing)
me_cube_007.use_remesh_preserve_volume = False
me_cube_007.use_remesh_preserve_attributes = False
me_cube_007.use_mirror_vertex_groups = False
me_cube_007.update()
me_cube_006 = bpy.data.meshes.new('Cube.006')
me_cube_006.from_pydata([(13.0, 13.0, -13.0), (13.0, -13.0, -13.0), (-13.0, -13.0, -13.0), (-13.0, 13.0, -13.0), (13.0, 13.0, 13.0), (13.0, -13.0, 13.0), (-13.0, -13.0, 13.0), (-13.0, 13.0, 13.0)], [], [(0, 3, 2, 1), (4, 5, 6, 7), (0, 1, 5, 4), (1, 2, 6, 5), (2, 3, 7, 6), (3, 0, 4, 7)])
me_cube_006.materials.append(mat_roofing)
me_cube_006.use_remesh_preserve_volume = False
me_cube_006.use_remesh_preserve_attributes = False
me_cube_006.use_mirror_vertex_groups = False
me_cube_006.update()
me_cube_002 = bpy.data.meshes.new('Cube.002')
me_cube_002.from_pydata([(13.0, 13.0, -13.0), (13.0, -13.0, -13.0), (-13.0, -13.0, -13.0), (-13.0, 13.0, -13.0), (13.0, 13.0, 13.0), (13.0, -13.0, 13.0), (-13.0, -13.0, 13.0), (-13.0, 13.0, 13.0)], [], [(4, 5, 6, 7), (0, 1, 5, 4), (1, 2, 6, 5), (2, 3, 7, 6), (3, 0, 4, 7)])
me_cube_002.use_remesh_preserve_volume = False
me_cube_002.use_remesh_preserve_attributes = False
me_cube_002.use_mirror_vertex_groups = False
me_cube_002.update()
me_cube_001 = bpy.data.meshes.new('Cube.001')
me_cube_001.from_pydata([(13.0, 13.0, -13.0), (13.0, -13.0, -13.0), (-13.0, -13.0, -13.0), (-13.0, 13.0, -13.0), (13.0, 13.0, 13.0), (13.0, -13.0, 13.0), (-13.0, -13.0, 13.0), (-13.0, 13.0, 13.0)], [], [(4, 5, 6, 7), (0, 1, 5, 4), (1, 2, 6, 5), (2, 3, 7, 6), (3, 0, 4, 7)])
me_cube_001.use_remesh_preserve_volume = False
me_cube_001.use_remesh_preserve_attributes = False
me_cube_001.use_mirror_vertex_groups = False
me_cube_001.update()

# ---- objects
ob_sunroombaseramp = bpy.data.objects.new('SunroomBaseRamp', me_mesh_005)
ob_cube_003 = bpy.data.objects.new('Cube.003', me_cube_039)
ob_cube_002 = bpy.data.objects.new('Cube.002', me_cube_038)
ob_cube_001 = bpy.data.objects.new('Cube.001', me_cube_029)
ob_patiowalls = bpy.data.objects.new('PatioWalls', me_cube_017)
ob_patio = bpy.data.objects.new('Patio', me_cube)
ob_studyfloorramp = bpy.data.objects.new('StudyFloorRamp', me_cube_037)
ob_cube_616 = bpy.data.objects.new('Cube.616', me_cube_036)
ob_cube_587 = bpy.data.objects.new('Cube.587', me_cube_035)
ob_sunroomglassinside = bpy.data.objects.new('SunroomGlassInside', me_mesh_004)
ob_sunroombase = bpy.data.objects.new('SunroomBase', me_mesh_003)
ob_greatroomglassinter = bpy.data.objects.new('GreatroomGlassInter', me_cube_034)
ob_greatroombaseinterior = bpy.data.objects.new('GreatroomBaseInterior', me_cube_033)
ob_studywalls = bpy.data.objects.new('StudyWalls', me_cube_032)
ob_greatroomglass = bpy.data.objects.new('GreatroomGlass', me_cube_030)
ob_cube_218 = bpy.data.objects.new('Cube.218', me_cube_028)
ob_cube_217 = bpy.data.objects.new('Cube.217', me_cube_027)
ob_cube_195 = bpy.data.objects.new('Cube.195', me_cube_026)
ob_cube_194 = bpy.data.objects.new('Cube.194', me_cube_025)
ob_cube_193 = bpy.data.objects.new('Cube.193', me_cube_024)
ob_cube_192 = bpy.data.objects.new('Cube.192', me_cube_023)
ob_cube_191 = bpy.data.objects.new('Cube.191', me_cube_022)
ob_cube_190 = bpy.data.objects.new('Cube.190', me_cube_021)
ob_cube_189 = bpy.data.objects.new('Cube.189', me_cube_020)
ob_studybase = bpy.data.objects.new('StudyBase', me_cube_019)
ob_greatroombase = bpy.data.objects.new('GreatroomBase', me_cube_018)
ob_cube_103 = bpy.data.objects.new('Cube.103', me_cube_016)
ob_cube_090 = bpy.data.objects.new('Cube.090', me_cube_015)
ob_cube_089 = bpy.data.objects.new('Cube.089', me_cube_014)
ob_cube_088 = bpy.data.objects.new('Cube.088', me_cube_013)
ob_cube_069 = bpy.data.objects.new('Cube.069', me_cube_012)
ob_cube_068 = bpy.data.objects.new('Cube.068', me_cube_011)
ob_cube_067 = bpy.data.objects.new('Cube.067', me_cube_010)
ob_sunroomglassoutside = bpy.data.objects.new('SunroomGlassOutside', me_mesh_002)
ob_sunroomfloor_001 = bpy.data.objects.new('SunroomFloor.001', me_mesh)
ob_greatroomroof = bpy.data.objects.new('GreatroomRoof', me_cube_008)
ob_studyroof = bpy.data.objects.new('StudyRoof', me_cube_007)
ob_sunroomroof = bpy.data.objects.new('SunroomRoof', me_cube_006)
ob_studyfloor = bpy.data.objects.new('StudyFloor', me_cube_002)
ob_greatroomfloor = bpy.data.objects.new('GreatroomFloor', me_cube_001)

# ---- transforms, parenting, visibility, modifiers, constraints
ob_sunroombaseramp.location = (-7.475, 0.9433, -79.26)
ob_sunroombaseramp.rotation_euler = (1.571, 2.701, 0.0)
ob_sunroombaseramp.scale = (1.355, 1.355, -0.007661)
ob_sunroombaseramp.lock_rotations_4d = False
ob_sunroombaseramp.empty_display_type = 'ARROWS'
ob_sunroombaseramp.color = (0.0, 0.0, 0.0, 1.0)
ob_sunroombaseramp.lineart.crease_threshold = 0.0
ob_cube_003.location = (-33.02, 0.0, -66.79)
ob_cube_003.rotation_euler = (-0.0, -2.011, -0.0)
ob_cube_003.lock_rotations_4d = False
ob_cube_003.empty_display_type = 'ARROWS'
ob_cube_003.color = (0.0, 0.0, 0.0, 1.0)
ob_cube_003.lineart.crease_threshold = 0.0
ob_cube_002.location = (84.68, 0.0, -11.35)
ob_cube_002.rotation_euler = (-0.0, -2.011, -0.0)
ob_cube_002.lock_rotations_4d = False
ob_cube_002.empty_display_type = 'ARROWS'
ob_cube_002.color = (0.0, 0.0, 0.0, 1.0)
ob_cube_002.lineart.crease_threshold = 0.0
ob_cube_001.location = (39.45, 0.0, -136.1)
ob_cube_001.rotation_euler = (0.0, -0.4402, 0.0)
ob_cube_001.lock_rotations_4d = False
ob_cube_001.empty_display_type = 'ARROWS'
ob_cube_001.color = (0.0, 0.0, 0.0, 1.0)
ob_cube_001.lineart.crease_threshold = 0.0
ob_patiowalls.location = (-15.99, 0.0, -18.43)
ob_patiowalls.rotation_euler = (0.0, -0.4402, 0.0)
ob_patiowalls.lock_rotations_4d = False
ob_patiowalls.empty_display_type = 'ARROWS'
ob_patiowalls.color = (0.0, 0.0, 0.0, 1.0)
ob_patiowalls.lineart.crease_threshold = 0.0
ob_patio.location = (-0.541, -0.6014, -51.22)
ob_patio.rotation_euler = (0.0, -0.4402, 0.0)
ob_patio.lock_rotations_4d = False
ob_patio.empty_display_type = 'ARROWS'
ob_patio.color = (0.0, 0.0, 0.0, 1.0)
ob_patio.lineart.crease_threshold = 0.0
ob_studyfloorramp.location = (29.61, 1.751, -75.34)
ob_studyfloorramp.rotation_euler = (1.571, 2.701, 0.0)
ob_studyfloorramp.scale = (1.36, 1.36, -0.007996)
ob_studyfloorramp.lock_rotations_4d = False
ob_studyfloorramp.empty_display_type = 'ARROWS'
ob_studyfloorramp.color = (0.0, 0.0, 0.0, 1.0)
ob_studyfloorramp.lineart.crease_threshold = 0.0
ob_cube_616.location = (8.365, 0.01872, -92.21)
ob_cube_616.rotation_euler = (0.0, -0.4402, 0.0)
ob_cube_616.scale = (2.733, 0.3006, 1.0)
ob_cube_616.lock_rotations_4d = False
ob_cube_616.empty_display_type = 'ARROWS'
ob_cube_616.color = (0.0, 0.0, 0.0, 1.0)
ob_cube_616.lineart.crease_threshold = 0.0
ob_cube_587.location = (-8.46, 0.06341, -75.08)
ob_cube_587.rotation_euler = (0.0, -0.4402, 0.0)
ob_cube_587.lock_rotations_4d = False
ob_cube_587.empty_display_type = 'ARROWS'
ob_cube_587.color = (0.0, 0.0, 0.0, 1.0)
ob_cube_587.lineart.crease_threshold = 0.0
ob_sunroomglassinside.location = (-7.475, 1.028, -79.26)
ob_sunroomglassinside.rotation_euler = (1.571, 2.701, 0.0)
ob_sunroomglassinside.scale = (1.36, 1.36, -0.007691)
ob_sunroomglassinside.lock_rotations_4d = False
ob_sunroomglassinside.empty_display_type = 'ARROWS'
ob_sunroomglassinside.color = (0.0, 0.0, 0.0, 1.0)
ob_sunroomglassinside.lineart.crease_threshold = 0.0
ob_sunroombase.location = (-7.475, 1.028, -79.26)
ob_sunroombase.rotation_euler = (1.571, 2.701, 0.0)
ob_sunroombase.scale = (1.36, 1.36, -0.007691)
ob_sunroombase.lock_rotations_4d = False
ob_sunroombase.empty_display_type = 'ARROWS'
ob_sunroombase.color = (0.0, 0.0, 0.0, 1.0)
ob_sunroombase.lineart.crease_threshold = 0.0
ob_greatroomglassinter.location = (-0.7314, 0.02808, -53.13)
ob_greatroomglassinter.rotation_euler = (1.571, 2.701, 0.0)
ob_greatroomglassinter.scale = (1.36, 1.36, -0.007691)
ob_greatroomglassinter.lock_rotations_4d = False
ob_greatroomglassinter.empty_display_type = 'ARROWS'
ob_greatroomglassinter.color = (0.0, 0.0, 0.0, 1.0)
ob_greatroomglassinter.lineart.crease_threshold = 0.0
ob_greatroombaseinterior.location = (-0.7314, 0.02808, -53.13)
ob_greatroombaseinterior.rotation_euler = (1.571, 2.701, 0.0)
ob_greatroombaseinterior.scale = (1.342, 1.342, -0.00759)
ob_greatroombaseinterior.lock_rotations_4d = False
ob_greatroombaseinterior.empty_display_type = 'ARROWS'
ob_greatroombaseinterior.color = (0.0, 0.0, 0.0, 1.0)
ob_greatroombaseinterior.lineart.crease_threshold = 0.0
ob_studywalls.location = (29.61, 1.836, -75.34)
ob_studywalls.rotation_euler = (1.571, 2.701, 0.0)
ob_studywalls.scale = (1.336, 1.341, -0.00975)
ob_studywalls.lock_rotations_4d = False
ob_studywalls.empty_display_type = 'ARROWS'
ob_studywalls.color = (0.0, 0.0, 0.0, 1.0)
ob_studywalls.lineart.crease_threshold = 0.0
ob_greatroomglass.location = (-0.7314, 0.02808, -53.13)
ob_greatroomglass.rotation_euler = (1.571, 2.701, 0.0)
ob_greatroomglass.scale = (1.36, 1.36, -0.007691)
ob_greatroomglass.lock_rotations_4d = False
ob_greatroomglass.empty_display_type = 'ARROWS'
ob_greatroomglass.color = (0.0, 0.0, 0.0, 1.0)
ob_greatroomglass.lineart.crease_threshold = 0.0
ob_cube_218.location = (-2.068, 4.014, -34.62)
ob_cube_218.rotation_euler = (0.0, -0.4402, 0.0)
ob_cube_218.scale = (0.1458, 4.039, 0.2812)
ob_cube_218.lock_rotations_4d = False
ob_cube_218.empty_display_type = 'ARROWS'
ob_cube_218.color = (0.0, 0.0, 0.0, 1.0)
ob_cube_218.lineart.crease_threshold = 0.0
ob_cube_217.location = (5.374, 4.014, -31.12)
ob_cube_217.rotation_euler = (0.0, -0.4402, 0.0)
ob_cube_217.scale = (0.1458, 4.039, 0.2812)
ob_cube_217.lock_rotations_4d = False
ob_cube_217.empty_display_type = 'ARROWS'
ob_cube_217.color = (0.0, 0.0, 0.0, 1.0)
ob_cube_217.lineart.crease_threshold = 0.0
ob_cube_195.location = (21.16, 4.014, -98.45)
ob_cube_195.rotation_euler = (0.0, -0.4402, 0.0)
ob_cube_195.scale = (0.1458, 4.039, 0.2812)
ob_cube_195.lock_rotations_4d = False
ob_cube_195.empty_display_type = 'ARROWS'
ob_cube_195.color = (0.0, 0.0, 0.0, 1.0)
ob_cube_195.lineart.crease_threshold = 0.0
ob_cube_194.location = (52.73, 4.014, -83.58)
ob_cube_194.rotation_euler = (0.0, -0.4402, 0.0)
ob_cube_194.scale = (0.1458, 4.039, 0.2812)
ob_cube_194.lock_rotations_4d = False
ob_cube_194.empty_display_type = 'ARROWS'
ob_cube_194.color = (0.0, 0.0, 0.0, 1.0)
ob_cube_194.lineart.crease_threshold = 0.0
ob_cube_193.location = (37.96, 4.014, -52.23)
ob_cube_193.rotation_euler = (0.0, -0.4402, 0.0)
ob_cube_193.scale = (0.1458, 4.039, 0.2812)
ob_cube_193.lock_rotations_4d = False
ob_cube_193.empty_display_type = 'ARROWS'
ob_cube_193.color = (0.0, 0.0, 0.0, 1.0)
ob_cube_193.lineart.crease_threshold = 0.0
ob_cube_192.location = (6.219, 4.014, -66.93)
ob_cube_192.rotation_euler = (0.0, -0.4402, 0.0)
ob_cube_192.scale = (0.1458, 4.039, 0.2812)
ob_cube_192.lock_rotations_4d = False
ob_cube_192.empty_display_type = 'ARROWS'
ob_cube_192.color = (0.0, 0.0, 0.0, 1.0)
ob_cube_192.lineart.crease_threshold = 0.0
ob_cube_191.location = (21.61, 4.014, -59.68)
ob_cube_191.rotation_euler = (0.0, -0.4402, 0.0)
ob_cube_191.scale = (0.1458, 4.039, 0.2812)
ob_cube_191.lock_rotations_4d = False
ob_cube_191.empty_display_type = 'ARROWS'
ob_cube_191.color = (0.0, 0.0, 0.0, 1.0)
ob_cube_191.lineart.crease_threshold = 0.0
ob_cube_190.location = (7.65, 4.014, -30.05)
ob_cube_190.rotation_euler = (0.0, -0.4402, 0.0)
ob_cube_190.scale = (0.1458, 4.039, 0.2812)
ob_cube_190.lock_rotations_4d = False
ob_cube_190.empty_display_type = 'ARROWS'
ob_cube_190.color = (0.0, 0.0, 0.0, 1.0)
ob_cube_190.lineart.crease_threshold = 0.0
ob_cube_189.location = (-23.84, 4.014, -44.88)
ob_cube_189.rotation_euler = (0.0, -0.4402, 0.0)
ob_cube_189.scale = (0.1458, 4.039, 0.2812)
ob_cube_189.lock_rotations_4d = False
ob_cube_189.empty_display_type = 'ARROWS'
ob_cube_189.color = (0.0, 0.0, 0.0, 1.0)
ob_cube_189.lineart.crease_threshold = 0.0
ob_studybase.location = (29.61, 1.836, -75.34)
ob_studybase.rotation_euler = (1.571, 2.701, 0.0)
ob_studybase.scale = (1.36, 1.36, -0.00975)
ob_studybase.lock_rotations_4d = False
ob_studybase.empty_display_type = 'ARROWS'
ob_studybase.color = (0.0, 0.0, 0.0, 1.0)
ob_studybase.lineart.crease_threshold = 0.0
ob_greatroombase.location = (-0.7314, 0.02808, -53.13)
ob_greatroombase.rotation_euler = (1.571, 2.701, 0.0)
ob_greatroombase.scale = (1.36, 1.36, -0.007691)
ob_greatroombase.lock_rotations_4d = False
ob_greatroombase.empty_display_type = 'ARROWS'
ob_greatroombase.color = (0.0, 0.0, 0.0, 1.0)
ob_greatroombase.lineart.crease_threshold = 0.0
ob_cube_103.location = (-15.23, 5.745, -63.78)
ob_cube_103.rotation_euler = (-0.0, -2.011, -0.0)
ob_cube_103.scale = (0.1458, 4.747, 0.2812)
ob_cube_103.lock_rotations_4d = False
ob_cube_103.empty_display_type = 'ARROWS'
ob_cube_103.color = (0.0, 0.0, 0.0, 1.0)
ob_cube_103.lineart.crease_threshold = 0.0
ob_cube_090.location = (6.497, 5.745, -91.86)
ob_cube_090.rotation_euler = (0.0, 1.131, 0.0)
ob_cube_090.scale = (0.1458, 4.747, 0.2812)
ob_cube_090.lock_rotations_4d = False
ob_cube_090.empty_display_type = 'ARROWS'
ob_cube_090.color = (0.0, 0.0, 0.0, 1.0)
ob_cube_090.lineart.crease_threshold = 0.0
ob_cube_089.location = (9.227, 5.745, -90.58)
ob_cube_089.rotation_euler = (0.0, 1.131, 0.0)
ob_cube_089.scale = (0.1458, 4.747, 0.2812)
ob_cube_089.lock_rotations_4d = False
ob_cube_089.empty_display_type = 'ARROWS'
ob_cube_089.color = (0.0, 0.0, 0.0, 1.0)
ob_cube_089.lineart.crease_threshold = 0.0
ob_cube_088.location = (15.85, 5.745, -87.46)
ob_cube_088.rotation_euler = (0.0, 1.131, 0.0)
ob_cube_088.scale = (0.1458, 4.747, 0.2812)
ob_cube_088.lock_rotations_4d = False
ob_cube_088.empty_display_type = 'ARROWS'
ob_cube_088.color = (0.0, 0.0, 0.0, 1.0)
ob_cube_088.lineart.crease_threshold = 0.0
ob_cube_069.location = (-15.91, 5.745, -102.4)
ob_cube_069.rotation_euler = (0.0, -0.4402, 0.0)
ob_cube_069.scale = (0.1458, 4.747, 0.2812)
ob_cube_069.lock_rotations_4d = False
ob_cube_069.empty_display_type = 'ARROWS'
ob_cube_069.color = (0.0, 0.0, 0.0, 1.0)
ob_cube_069.lineart.crease_threshold = 0.0
ob_cube_068.location = (-21.74, 5.745, -90.05)
ob_cube_068.rotation_euler = (0.0, -0.4402, 0.0)
ob_cube_068.scale = (0.1458, 4.747, 0.2812)
ob_cube_068.lock_rotations_4d = False
ob_cube_068.empty_display_type = 'ARROWS'
ob_cube_068.color = (0.0, 0.0, 0.0, 1.0)
ob_cube_068.lineart.crease_threshold = 0.0
ob_cube_067.location = (-30.69, 5.745, -71.06)
ob_cube_067.rotation_euler = (0.0, -0.4402, 0.0)
ob_cube_067.scale = (0.1458, 4.747, 0.2812)
ob_cube_067.lock_rotations_4d = False
ob_cube_067.empty_display_type = 'ARROWS'
ob_cube_067.color = (0.0, 0.0, 0.0, 1.0)
ob_cube_067.lineart.crease_threshold = 0.0
ob_sunroomglassoutside.location = (-7.475, 1.028, -79.26)
ob_sunroomglassoutside.rotation_euler = (1.571, 2.701, 0.0)
ob_sunroomglassoutside.scale = (1.36, 1.36, -0.007691)
ob_sunroomglassoutside.lock_rotations_4d = False
ob_sunroomglassoutside.empty_display_type = 'ARROWS'
ob_sunroomglassoutside.color = (0.0, 0.0, 0.0, 1.0)
ob_sunroomglassoutside.lineart.crease_threshold = 0.0
ob_sunroomfloor_001.location = (-7.475, 1.028, -79.26)
ob_sunroomfloor_001.rotation_euler = (1.571, 2.701, 0.0)
ob_sunroomfloor_001.scale = (1.36, 1.36, -0.007691)
ob_sunroomfloor_001.lock_rotations_4d = False
ob_sunroomfloor_001.empty_display_type = 'ARROWS'
ob_sunroomfloor_001.color = (0.0, 0.0, 0.0, 1.0)
ob_sunroomfloor_001.lineart.crease_threshold = 0.0
ob_greatroomroof.location = (-0.7314, 7.871, -53.13)
ob_greatroomroof.rotation_euler = (1.571, 2.701, 0.0)
ob_greatroomroof.scale = (1.36, 1.36, -0.02381)
ob_greatroomroof.lock_rotations_4d = False
ob_greatroomroof.empty_display_type = 'ARROWS'
ob_greatroomroof.color = (0.0, 0.0, 0.0, 1.0)
ob_greatroomroof.lineart.crease_threshold = 0.0
ob_studyroof.location = (29.61, 10.09, -75.34)
ob_studyroof.rotation_euler = (1.571, 2.701, 0.0)
ob_studyroof.scale = (1.36, 1.36, -0.02381)
ob_studyroof.lock_rotations_4d = False
ob_studyroof.empty_display_type = 'ARROWS'
ob_studyroof.color = (0.0, 0.0, 0.0, 1.0)
ob_studyroof.lineart.crease_threshold = 0.0
ob_sunroomroof.location = (-7.475, 8.529, -79.26)
ob_sunroomroof.rotation_euler = (1.686, 2.701, 1.913e-08)
ob_sunroomroof.scale = (1.36, 1.424, -0.02382)
ob_sunroomroof.lock_rotations_4d = False
ob_sunroomroof.empty_display_type = 'ARROWS'
ob_sunroomroof.color = (0.0, 0.0, 0.0, 1.0)
ob_sunroomroof.lineart.crease_threshold = 0.0
ob_studyfloor.location = (29.61, 1.836, -75.34)
ob_studyfloor.rotation_euler = (1.571, 2.701, 0.0)
ob_studyfloor.scale = (1.36, 1.36, -0.00975)
ob_studyfloor.lock_rotations_4d = False
ob_studyfloor.empty_display_type = 'ARROWS'
ob_studyfloor.color = (0.0, 0.0, 0.0, 1.0)
ob_studyfloor.lineart.crease_threshold = 0.0
ob_greatroomfloor.location = (-0.7314, 0.02808, -53.13)
ob_greatroomfloor.rotation_euler = (1.571, 2.701, 0.0)
ob_greatroomfloor.scale = (1.36, 1.36, -0.007691)
ob_greatroomfloor.lock_rotations_4d = False
ob_greatroomfloor.empty_display_type = 'ARROWS'
ob_greatroomfloor.color = (0.0, 0.0, 0.0, 1.0)
ob_greatroomfloor.lineart.crease_threshold = 0.0

# ---- collection membership
col_collection_1.objects.link(ob_sunroombaseramp)
col_collection_1.objects.link(ob_cube_003)
col_collection_1.objects.link(ob_cube_002)
col_collection_1.objects.link(ob_cube_001)
col_collection_1.objects.link(ob_patiowalls)
col_collection_1.objects.link(ob_patio)
col_collection_1.objects.link(ob_studyfloorramp)
col_collection_1.objects.link(ob_cube_616)
col_collection_1.objects.link(ob_cube_587)
col_collection_1.objects.link(ob_sunroomglassinside)
col_collection_1.objects.link(ob_sunroombase)
col_collection_1.objects.link(ob_greatroomglassinter)
col_collection_1.objects.link(ob_greatroombaseinterior)
col_collection_1.objects.link(ob_studywalls)
col_collection_1.objects.link(ob_greatroomglass)
col_collection_1.objects.link(ob_cube_218)
col_collection_1.objects.link(ob_cube_217)
col_collection_1.objects.link(ob_cube_195)
col_collection_1.objects.link(ob_cube_194)
col_collection_1.objects.link(ob_cube_193)
col_collection_1.objects.link(ob_cube_192)
col_collection_1.objects.link(ob_cube_191)
col_collection_1.objects.link(ob_cube_190)
col_collection_1.objects.link(ob_cube_189)
col_collection_1.objects.link(ob_studybase)
col_collection_1.objects.link(ob_greatroombase)
col_collection_1.objects.link(ob_cube_103)
col_collection_1.objects.link(ob_cube_090)
col_collection_1.objects.link(ob_cube_089)
col_collection_1.objects.link(ob_cube_088)
col_collection_1.objects.link(ob_cube_069)
col_collection_1.objects.link(ob_cube_068)
col_collection_1.objects.link(ob_cube_067)
col_collection_1.objects.link(ob_sunroomglassoutside)
col_collection_1.objects.link(ob_sunroomfloor_001)
col_collection_1.objects.link(ob_greatroomroof)
col_collection_1.objects.link(ob_studyroof)
col_collection_1.objects.link(ob_sunroomroof)
col_collection_1.objects.link(ob_studyfloor)
col_collection_1.objects.link(ob_greatroomfloor)

# ---- scene / render settings (as saved in the file)
scene.frame_start = 1; scene.frame_end = 250; scene.frame_set(2)
scene.render.engine = 'BLENDER_EEVEE_NEXT'
scene.render.image_settings.file_format = 'JPEG'
scene.render.image_settings.color_mode = 'RGB'
scene.render.image_settings.compression = 90
scene.render.resolution_x = 800
scene.render.resolution_y = 600
scene.render.pixel_aspect_x = 100.0
scene.render.pixel_aspect_y = 100.0
scene.render.fps = 25
scene.render.dither_intensity = 0.0
scene.render.use_compositing = False
scene.render.use_sequencer = False
scene.render.bake_margin = 2
scene.render.bake_bias = 0.0
scene.render.use_stamp_time = False
scene.render.use_stamp_date = False
scene.render.use_stamp_frame = False
scene.render.use_stamp_camera = False
scene.render.use_stamp_scene = False
scene.render.use_stamp_filename = False
scene.render.use_stamp_render_time = False
scene.render.stamp_font_size = 0
scene.cycles.use_denoising = False
scene.cycles.samples = 10
scene.cycles.sampling_pattern = 'TABULATED_SOBOL'
scene.cycles.light_sampling_threshold = 0.0
scene.cycles.use_adaptive_sampling = False
scene.cycles.use_light_tree = False
scene.cycles.blur_glossy = 0.0
scene.cycles.volume_bounces = 1
scene.cycles.pixel_filter_type = 'GAUSSIAN'
scene.cycles.sample_clamp_indirect = 0.0
scene.view_settings.view_transform = 'Raw'
bpy.context.view_layer.update()

# ---- added for rendering (the .blend has no active camera): camera
cam_auto = bpy.data.cameras.new('AutoCamera')
cam_auto.lens = 50.0
cam_auto.sensor_width = 36.0
cam_auto.clip_end = 4040.09
ob_auto_camera = bpy.data.objects.new('AutoCamera', cam_auto)
scene.collection.objects.link(ob_auto_camera)
ob_auto_camera.location = (229.988, -271.329, 132.788)
ob_auto_camera.rotation_euler = (1.09748, -7.21219e-08, 0.694738)
scene.camera = ob_auto_camera
bpy.context.view_layer.update()
